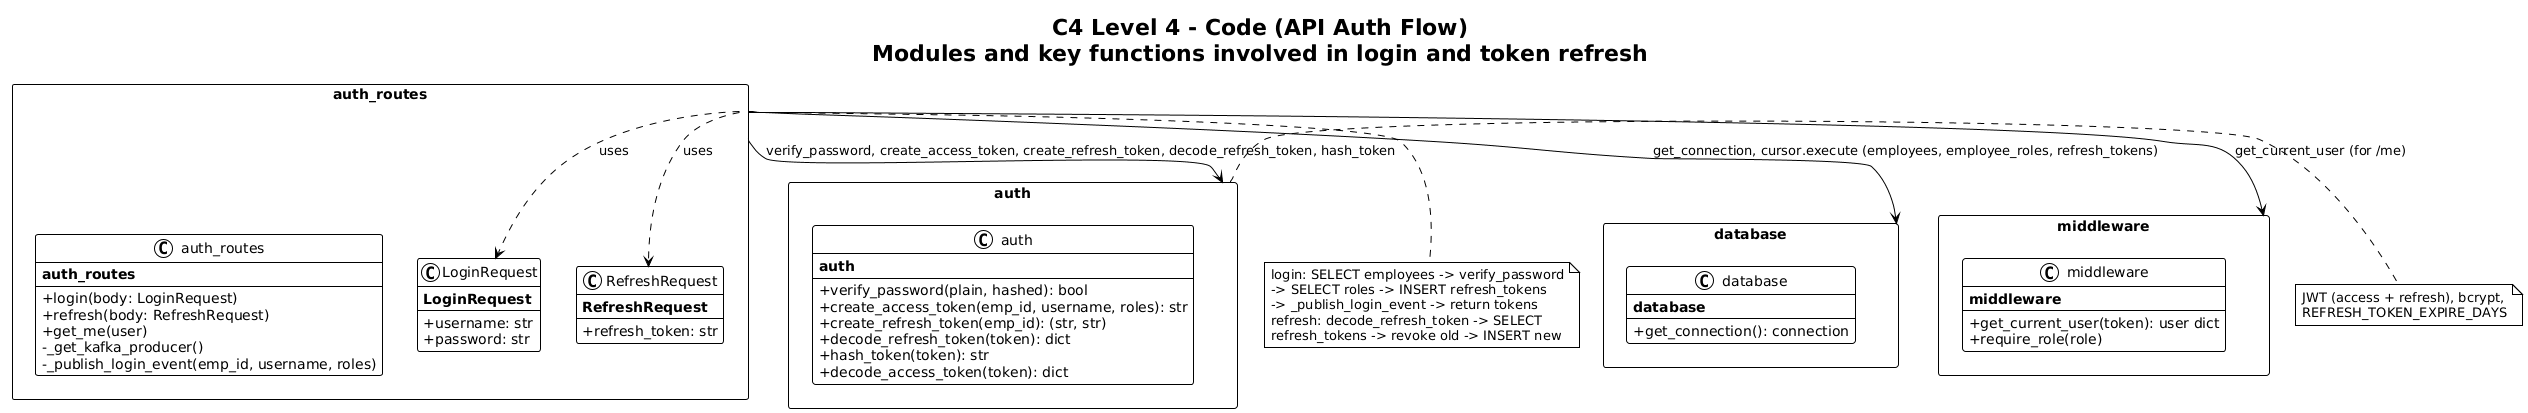

The diagram above was rendered by PlantUML. Its source (embedded in the PNG):
@startuml C4-Level-4-Code-API-Auth
!theme plain
title C4 Level 4 - Code (API Auth Flow)\nModules and key functions involved in login and token refresh

skinparam classAttributeIconSize 0
skinparam packageStyle rectangle

package "auth_routes" {
  class auth_routes {
    **auth_routes**
    ----
    + login(body: LoginRequest)
    + refresh(body: RefreshRequest)
    + get_me(user)
    - _get_kafka_producer()
    - _publish_login_event(emp_id, username, roles)
  }
  class LoginRequest {
    **LoginRequest**
    ----
    + username: str
    + password: str
  }
  class RefreshRequest {
    **RefreshRequest**
    ----
    + refresh_token: str
  }
}

package "auth" {
  class auth {
    **auth**
    ----
    + verify_password(plain, hashed): bool
    + create_access_token(emp_id, username, roles): str
    + create_refresh_token(emp_id): (str, str)
    + decode_refresh_token(token): dict
    + hash_token(token): str
    + decode_access_token(token): dict
  }
}

package "database" {
  class database {
    **database**
    ----
    + get_connection(): connection
  }
}

package "middleware" {
  class middleware {
    **middleware**
    ----
    + get_current_user(token): user dict
    + require_role(role)
  }
}

auth_routes --> auth : verify_password, create_access_token, create_refresh_token, decode_refresh_token, hash_token
auth_routes --> database : get_connection, cursor.execute (employees, employee_roles, refresh_tokens)
auth_routes --> middleware : get_current_user (for /me)
auth_routes ..> LoginRequest : uses
auth_routes ..> RefreshRequest : uses

note right of auth
  JWT (access + refresh), bcrypt,
  REFRESH_TOKEN_EXPIRE_DAYS
end note

note bottom of auth_routes
  login: SELECT employees -> verify_password
  -> SELECT roles -> INSERT refresh_tokens
  -> _publish_login_event -> return tokens
  refresh: decode_refresh_token -> SELECT
  refresh_tokens -> revoke old -> INSERT new
end note

@enduml